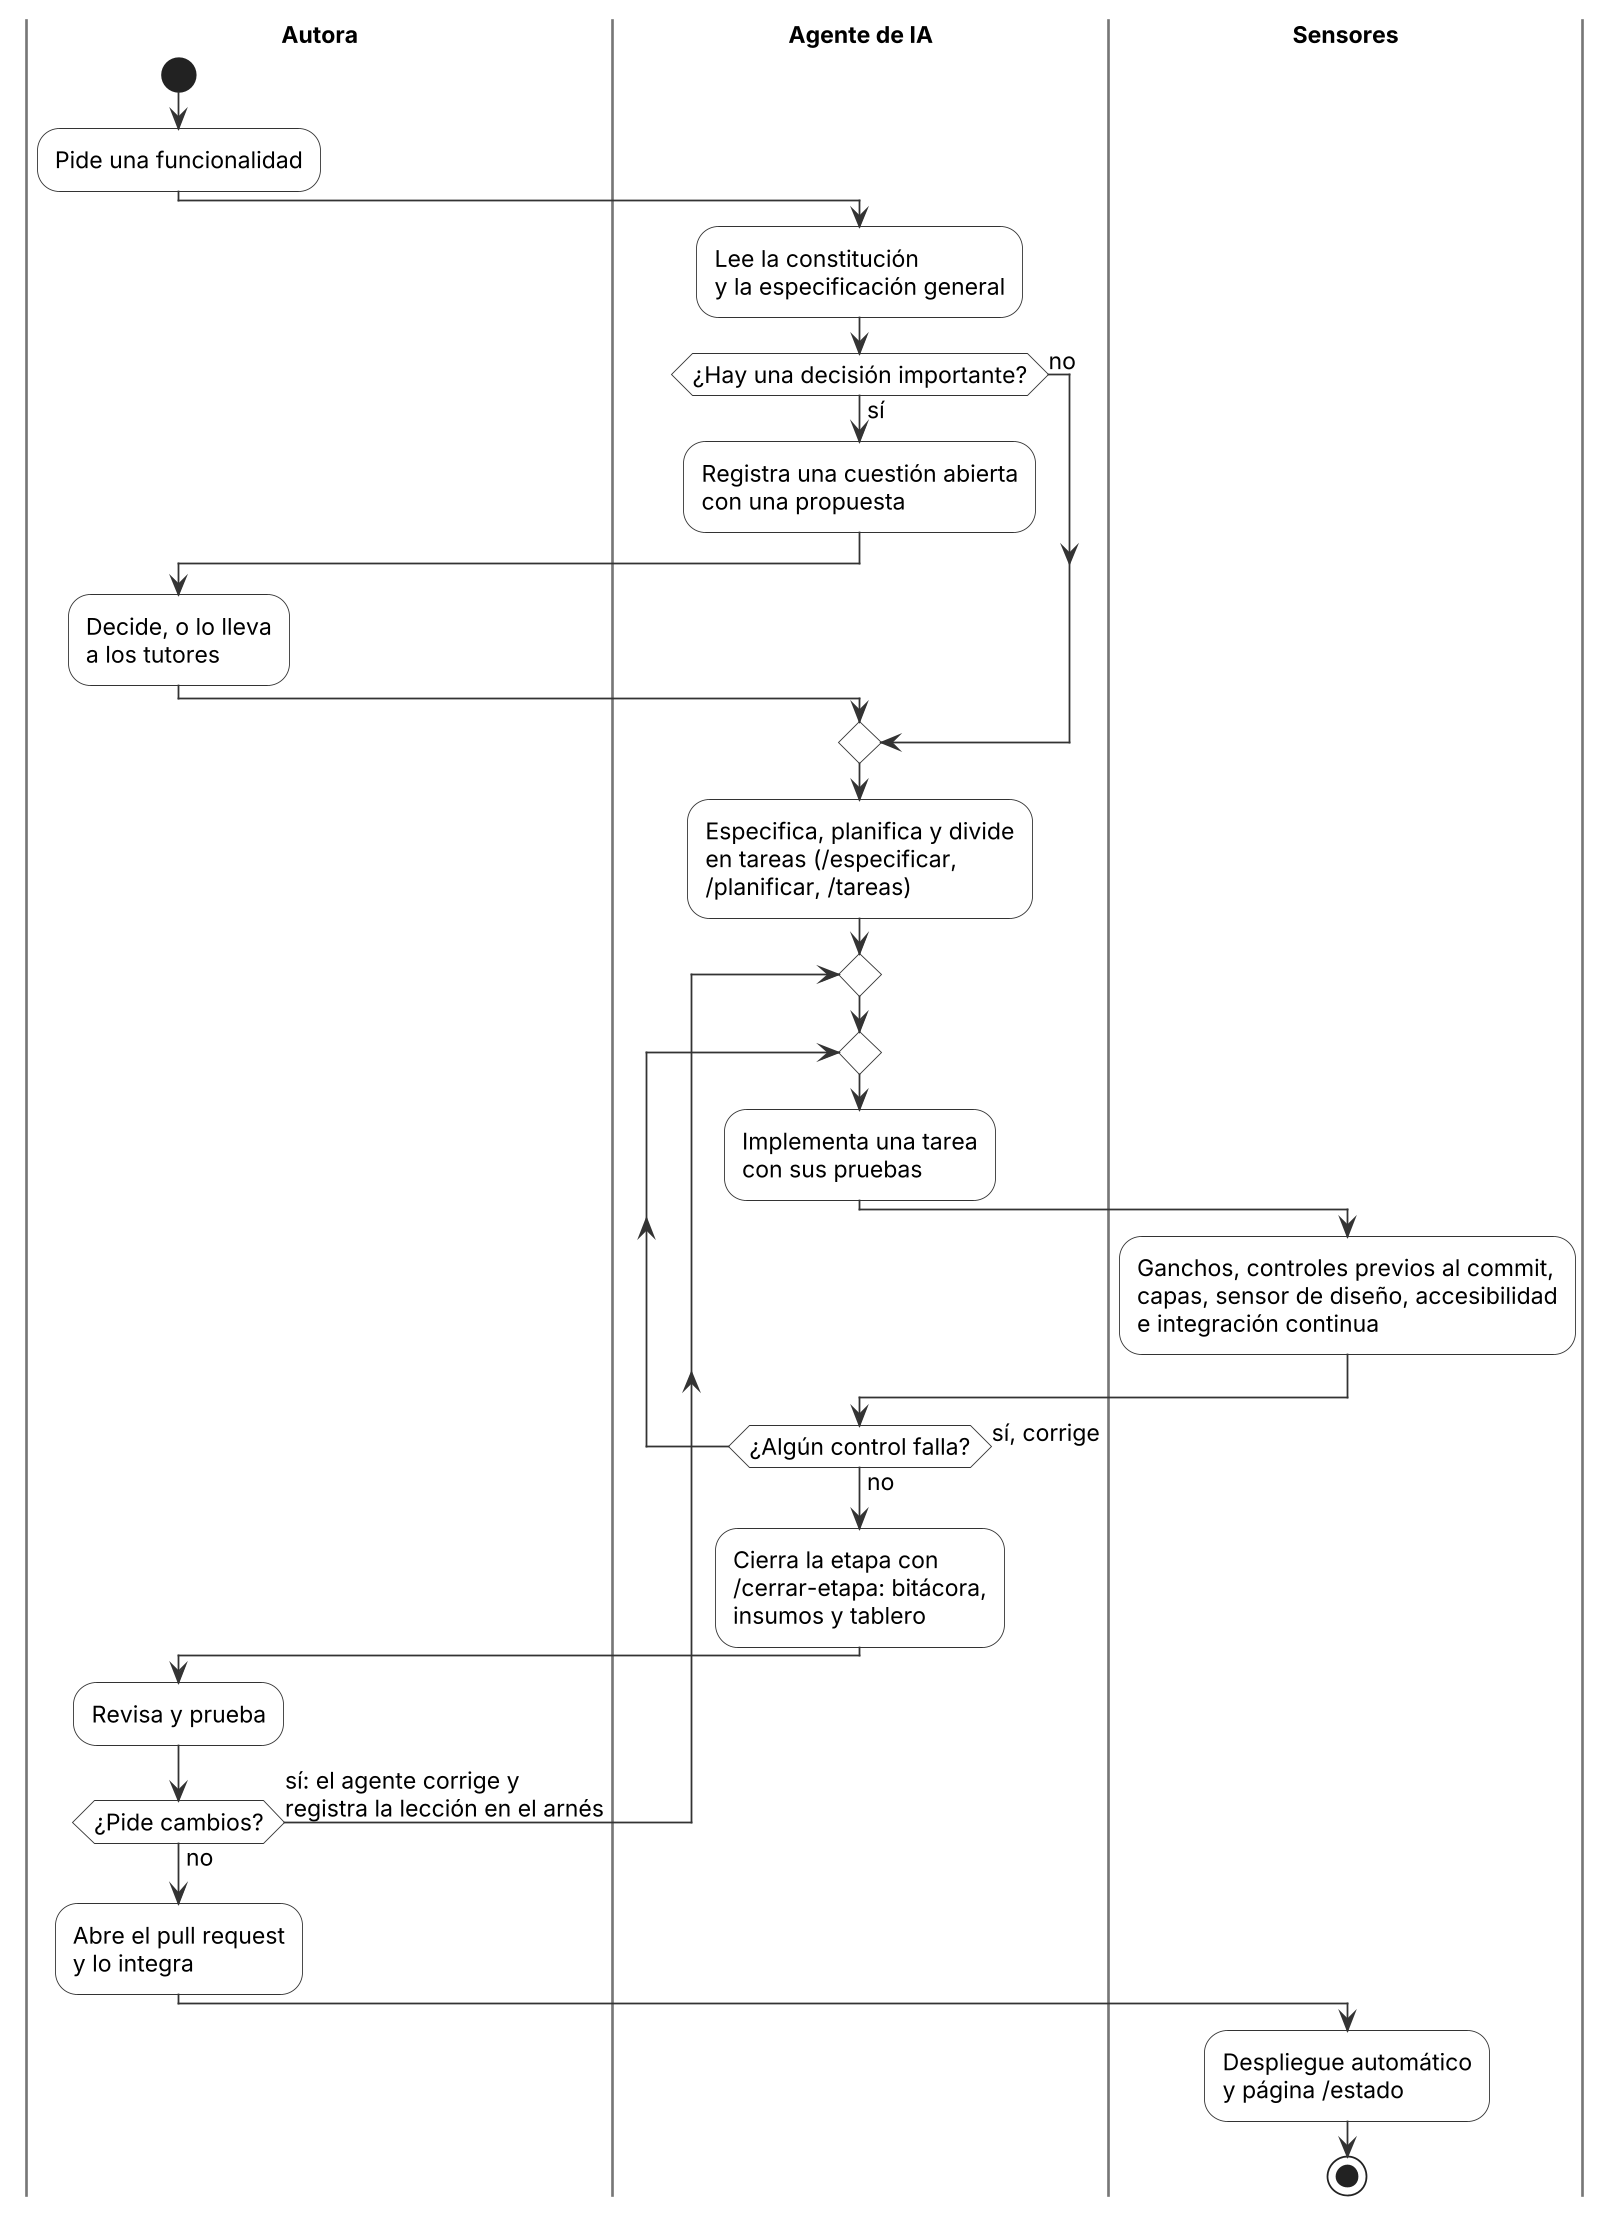

The diagram above was rendered by PlantUML. Its source (embedded in the PNG):
@startuml ciclo-de-trabajo-con-ia
skinparamlocked dpi 170
' Diagrama de actividad (UML 2.5) del trabajo asistido por IA, según CLAUDE.md,
' .claude/commands/, .claude/hooks/ y la integración continua.
skinparam defaultFontName Arial
skinparam defaultFontSize 13
skinparam shadowing false
skinparam ArrowColor #333333
skinparam activity {
  BackgroundColor #FFFFFF
  BorderColor #333333
  DiamondBackgroundColor #FFFFFF
  DiamondBorderColor #333333
}
skinparam swimlane {
  BorderColor #777777
  TitleFontStyle bold
}
|Autora|
start
:Pide una funcionalidad;
|Agente de IA|
:Lee la constitución
y la especificación general;
if (¿Hay una decisión importante?) then (sí)
  :Registra una cuestión abierta
  con una propuesta;
  |Autora|
  :Decide, o lo lleva
  a los tutores;
  |Agente de IA|
else (no)
endif
:Especifica, planifica y divide
en tareas (/especificar,
/planificar, /tareas);
repeat
  repeat
    :Implementa una tarea
    con sus pruebas;
    |Sensores|
    :Ganchos, controles previos al commit,
    capas, sensor de diseño, accesibilidad
    e integración continua;
    |Agente de IA|
  repeat while (¿Algún control falla?) is (sí, corrige) not (no)
  :Cierra la etapa con
  /cerrar-etapa: bitácora,
  insumos y tablero;
  |Autora|
  :Revisa y prueba;
repeat while (¿Pide cambios?) is (sí: el agente corrige y\nregistra la lección en el arnés) not (no)
:Abre el pull request
y lo integra;
|Sensores|
:Despliegue automático
y página /estado;
stop
@enduml